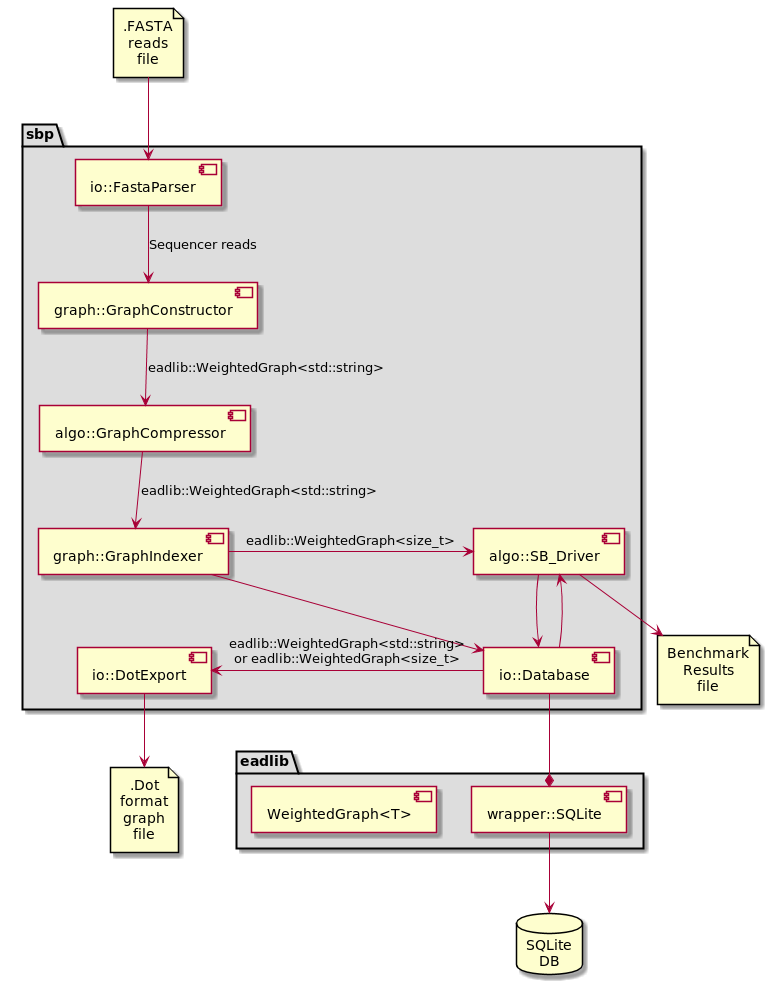

The diagram above was rendered by PlantUML. Its source (embedded in the PNG):
@startuml
skinparam componentStyle uml2

package eadlib #DDDDDD{
    [wrapper::SQLite]
    [WeightedGraph<T>]
}

package sbp #DDDDDD {
    [io::FastaParser]
    [io::Database]
    [io::DotExport]
    [graph::GraphConstructor]
    [graph::GraphIndexer]
    [algo::GraphCompressor]
    [algo::SB_Driver]
}

database "SQLite\nDB" as DB
file ".FASTA\nreads\nfile" as FASTA
file ".Dot\nformat\ngraph\nfile" as DOT
file "Benchmark\nResults\nfile" as BENCHMARK

FASTA -down-> [io::FastaParser]
[io::FastaParser] -down-> [graph::GraphConstructor]  : "Sequencer reads"
[graph::GraphConstructor] -down-> [algo::GraphCompressor] : [eadlib::WeightedGraph<std::string>]
[algo::GraphCompressor] -down-> [graph::GraphIndexer] : [eadlib::WeightedGraph<std::string>]
[graph::GraphIndexer] -down-> [io::Database]
[graph::GraphIndexer] -> [algo::SB_Driver] : eadlib::WeightedGraph<size_t>
[io::Database] -down-> [algo::SB_Driver]
[io::Database] -down-* [wrapper::SQLite]
[io::Database] -left-> [io::DotExport] : eadlib::WeightedGraph<std::string>\nor eadlib::WeightedGraph<size_t>
[wrapper::SQLite] -down-> DB
[io::DotExport] -down-> DOT
[algo::SB_Driver] -right-> BENCHMARK
[algo::SB_Driver] -down-> [io::Database]

@enduml